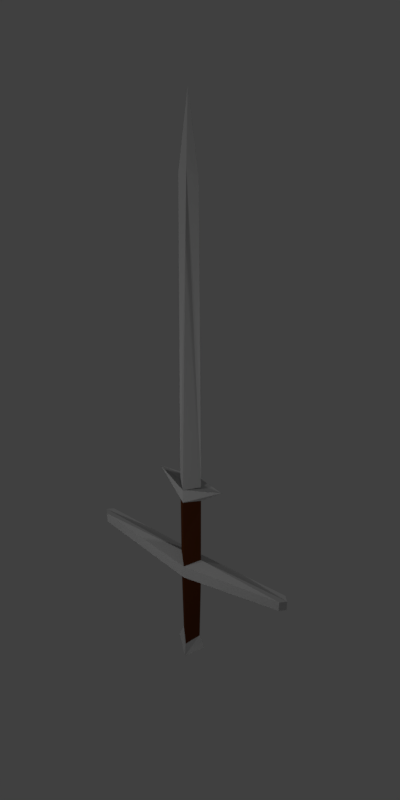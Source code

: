# Source: zweihander.blend  (saved by Blender 2.77.0; exported with 4.5.12 LTS)
import bpy
from mathutils import Matrix  # noqa: F401  (used for matrix-valued properties, if any)

bpy.ops.wm.read_factory_settings(use_empty=True)
scene = bpy.context.scene
scene.name = 'Scene'

# ---- collections
col_collection_1 = bpy.data.collections.new('Collection 1'); scene.collection.children.link(col_collection_1)

# ---- materials (node trees are filled in below, after node groups)
mat_steel = bpy.data.materials.new('Steel')
mat_steel.alpha_threshold = 0.0
mat_steel.use_transparent_shadow = False
mat_steel.diffuse_color = (0.2738, 0.2738, 0.2738, 1.0)
mat_steel.roughness = 0.5
mat_steel.specular_intensity = 1.0
mat_wood = bpy.data.materials.new('Wood')
mat_wood.alpha_threshold = 0.0
mat_wood.use_transparent_shadow = False
mat_wood.diffuse_color = (0.04955, 0.01372, 0.00372, 1.0)
mat_wood.roughness = 0.5
mat_wood.specular_intensity = 0.0

# ---- material node trees

# ---- world
world_world = bpy.data.worlds.new('World'); scene.world = world_world
world_world.color = (0.05088, 0.05088, 0.05088)
world_world.use_sun_shadow = False
world_world.sun_shadow_jitter_overblur = 0.0
world_world.cycles.sampling_method = 'MANUAL'

# ---- cameras
cam_camera = bpy.data.cameras.new('Camera')
cam_camera.clip_end = 100.0
cam_camera.lens = 35.0
cam_camera.sensor_width = 32.0
cam_camera.sensor_height = 18.0
cam_camera.ortho_scale = 7.314
cam_camera.dof.focus_distance = 0.0
cam_camera.dof.aperture_fstop = 128.0

# ---- lights
light_lamp_002 = bpy.data.lights.new('Lamp.002', 'POINT')
light_lamp_002.transmission_factor = 0.0
light_lamp_002.cutoff_distance = 30.0
light_lamp_002.energy = 100.0
light_lamp_002.shadow_buffer_clip_start = 1.001
light_lamp_002.shadow_soft_size = 0.1
light_lamp_002.shadow_maximum_resolution = 0.006
light_lamp_002.use_absolute_resolution = True
light_lamp_001 = bpy.data.lights.new('Lamp.001', 'POINT')
light_lamp_001.transmission_factor = 0.0
light_lamp_001.cutoff_distance = 30.0
light_lamp_001.energy = 100.0
light_lamp_001.shadow_buffer_clip_start = 1.001
light_lamp_001.shadow_soft_size = 0.1
light_lamp_001.shadow_maximum_resolution = 0.006
light_lamp_001.use_absolute_resolution = True
light_lamp = bpy.data.lights.new('Lamp', 'POINT')
light_lamp.transmission_factor = 0.0
light_lamp.cutoff_distance = 30.0
light_lamp.energy = 100.0
light_lamp.shadow_buffer_clip_start = 1.001
light_lamp.shadow_soft_size = 0.1
light_lamp.shadow_maximum_resolution = 0.006
light_lamp.use_absolute_resolution = True

# ---- meshes
me_cube_001 = bpy.data.meshes.new('Cube.001')
me_cube_001.from_pydata([(0.0, -1.414, 0.0), (0.0, -1.414, 2.0), (1.909, 0.0, 0.2251), (1.414, 0.0, 1.919), (0.0, 1.414, 0.0), (0.0, 1.414, 2.0), (0.0, -1.414, 2.258), (0.0, 1.414, 2.258), (1.414, 0.0, 2.368), (0.0, -1.414, 3.678), (0.0, 1.414, 3.678), (1.414, 0.0, 3.678), (0.0, -1.414, 3.937), (0.0, 1.414, 3.937), (1.414, 0.0, 3.937), (0.0, 0.3005, 9.222), (1.126, 0.0, 9.088), (12.36, 0.6183, 2.24), (12.98, 0.0, 2.24), (12.36, -0.6183, 2.24), (12.36, 0.6183, 2.43), (12.98, 0.0, 2.43), (12.36, -0.6183, 2.43), (4.131, 0.0, 4.033), (0.0, -0.3005, 9.222), (0.0, 0.0, 10.23), (0.0, -1.226, 0.3), (0.0, 1.226, 0.3), (1.224, 0.0, 0.4857)], [], [(27, 28, 2, 4), (28, 26, 0, 2), (4, 2, 0), (6, 1, 19, 22), (3, 5, 17, 18), (14, 12, 23), (6, 8, 11, 9), (8, 7, 10, 11), (14, 13, 15, 16), (12, 9, 23), (19, 18, 21, 22), (18, 17, 20, 21), (7, 8, 21, 20), (1, 3, 18, 19), (5, 7, 20, 17), (8, 6, 22, 21), (11, 10, 23), (10, 13, 23), (13, 14, 23), (9, 11, 23), (24, 12, 14, 16), (24, 16, 25), (16, 15, 25), (3, 1, 26, 28), (5, 3, 28, 27)])
me_cube_001.polygons.foreach_set('material_index', [0, 0, 0, 0, 0, 0, 1, 1, 0, 0, 0, 0, 0, 0, 0, 0, 0, 0, 0, 0, 0, 0, 0, 1, 1])
me_cube_001.materials.append(mat_steel)
me_cube_001.materials.append(mat_wood)
me_cube_001.use_remesh_preserve_volume = False
me_cube_001.use_remesh_preserve_attributes = False
me_cube_001.use_mirror_vertex_groups = False
me_cube_001.update()

# ---- objects
ob_lamp_002 = bpy.data.objects.new('Lamp.002', light_lamp_002)
ob_lamp_001 = bpy.data.objects.new('Lamp.001', light_lamp_001)
ob_cube_001 = bpy.data.objects.new('Cube.001', me_cube_001)
ob_empty = bpy.data.objects.new('Empty', None)
ob_lamp = bpy.data.objects.new('Lamp', light_lamp)
ob_camera = bpy.data.objects.new('Camera', cam_camera)

# ---- transforms, parenting, visibility, modifiers, constraints
ob_lamp_002.location = (-3.084, -2.476, 6.597)
ob_lamp_002.rotation_euler = (0.6503, 0.05522, 1.866)
ob_lamp_002.lock_rotations_4d = False
ob_lamp_002.empty_display_type = 'ARROWS'
ob_lamp_002.color = (0.0, 0.0, 0.0, 0.0)
ob_lamp_002.lineart.crease_threshold = 0.0
ob_lamp_001.location = (-0.3506, -3.179, 2.144)
ob_lamp_001.rotation_euler = (0.6503, 0.05522, 1.866)
ob_lamp_001.lock_rotations_4d = False
ob_lamp_001.empty_display_type = 'ARROWS'
ob_lamp_001.color = (0.0, 0.0, 0.0, 0.0)
ob_lamp_001.lineart.crease_threshold = 0.0
ob_cube_001.location = (0.0, 0.0, 0.0)
ob_cube_001.scale = (0.075, 0.075, 0.5)
ob_cube_001.lineart.crease_threshold = 0.0
_m = ob_cube_001.modifiers.new('Mirror', 'MIRROR')
ob_empty.location = (0.0, 0.0, 0.0)
ob_empty.empty_image_offset = (0.0, 0.0)
ob_empty.lineart.crease_threshold = 0.0
ob_lamp.location = (2.305, 1.005, 6.4)
ob_lamp.rotation_euler = (0.6503, 0.05522, 1.866)
ob_lamp.lock_rotations_4d = False
ob_lamp.empty_display_type = 'ARROWS'
ob_lamp.color = (0.0, 0.0, 0.0, 0.0)
ob_lamp.lineart.crease_threshold = 0.0
ob_camera.location = (3.423, -4.488, 6.426)
ob_camera.rotation_euler = (0.9976, -2.167e-06, 0.638)
ob_camera.lock_rotations_4d = False
ob_camera.empty_display_type = 'ARROWS'
ob_camera.color = (0.0, 0.0, 0.0, 0.0)
ob_camera.display_type = 'WIRE'
ob_camera.lineart.crease_threshold = 0.0

# ---- collection membership
col_collection_1.objects.link(ob_lamp_002)
col_collection_1.objects.link(ob_lamp_001)
col_collection_1.objects.link(ob_cube_001)
col_collection_1.objects.link(ob_empty)
col_collection_1.objects.link(ob_lamp)
col_collection_1.objects.link(ob_camera)

# ---- scene / render settings (as saved in the file)
scene.camera = ob_camera
scene.frame_start = 1; scene.frame_end = 250; scene.frame_set(1)
scene.render.engine = 'BLENDER_EEVEE_NEXT'
scene.render.resolution_x = 540
scene.render.resolution_percentage = 50
scene.render.dither_intensity = 0.0
scene.cycles.use_denoising = False
scene.cycles.samples = 128
scene.cycles.sampling_pattern = 'TABULATED_SOBOL'
scene.cycles.light_sampling_threshold = 0.0
scene.cycles.use_adaptive_sampling = False
scene.cycles.use_light_tree = False
scene.cycles.blur_glossy = 0.0
scene.cycles.sample_clamp_indirect = 0.0
scene.view_settings.view_transform = 'Standard'
bpy.context.view_layer.update()
